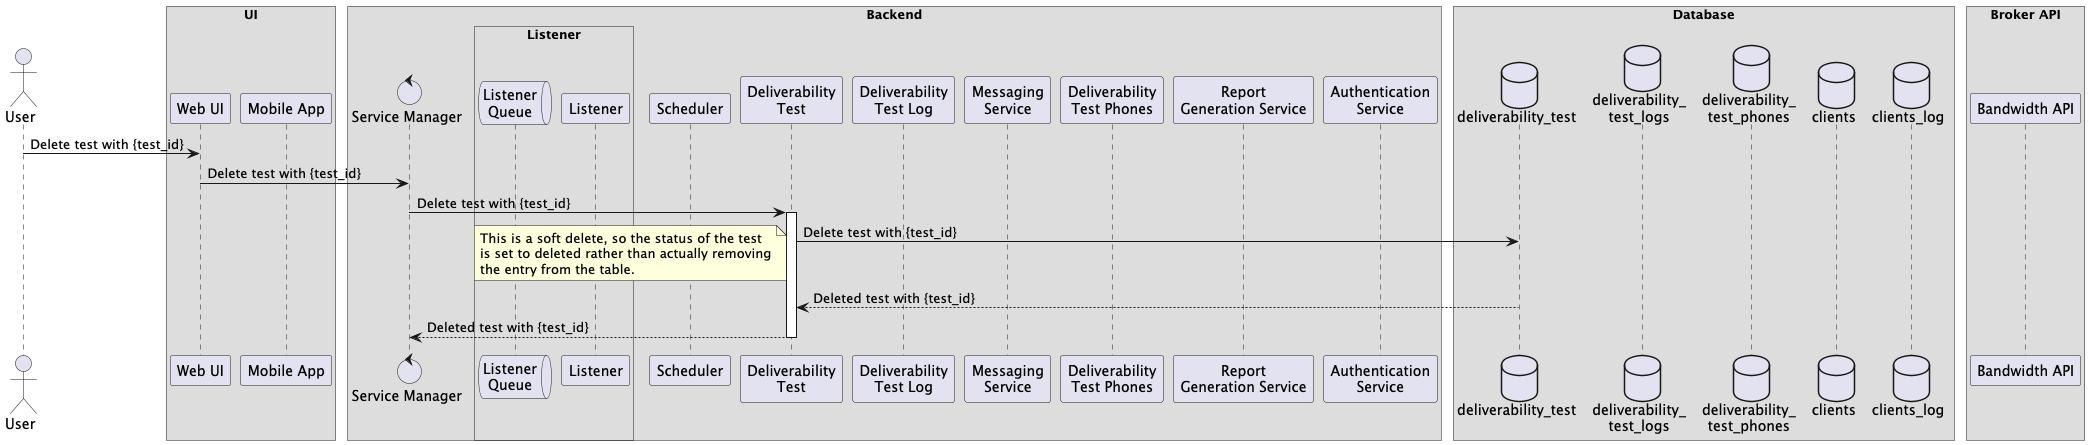

The diagram above was rendered by PlantUML. Its source (embedded in the PNG):
@startuml
!pragma teoz true
/'Defines the protocol when user submits a scheduled test, either recurring or singleton.'/
/'author: Luvai Cutlerywala <luvaidc@gmail.com>'/

/'Define the actors and participants.'/
actor User as user

box UI
    participant "Web UI" as web_ui
    participant "Mobile App" as mobile_app
end box

box Backend
    control "Service Manager" as service_manager

    box Listener
        queue "Listener\nQueue" as listener_queue
        participant "Listener" as listener
    end box

    participant "Scheduler" as scheduler
    participant "Deliverability\nTest" as deliverability_test
    participant "Deliverability\nTest Log" as deliverability_test_log
    participant "Messaging\nService" as messenger
    participant "Deliverability\nTest Phones" as deliverability_test_phones
    participant "Report\nGeneration Service" as report_generator
    participant "Authentication\nService" as auth
end box

box Database
    database "deliverability_test" as dt
    database "deliverability_\ntest_logs" as dtl
    database "deliverability_\ntest_phones" as dtp
    database clients as clients
    database clients_log as cl
end box

box "Broker API"
    participant "Bandwidth API" as broker_api
end box

/'Defines the interactions and protocols between the microservices.'/
user -> web_ui: Delete test with {test_id}
web_ui -> service_manager: Delete test with {test_id}
service_manager -> deliverability_test: Delete test with {test_id}
activate deliverability_test
deliverability_test -> dt: Delete test with {test_id}
note left
This is a soft delete, so the status of the test
is set to deleted rather than actually removing
the entry from the table.
end note
dt --> deliverability_test: Deleted test with {test_id}
deliverability_test --> service_manager: Deleted test with {test_id}
deactivate deliverability_test
@enduml